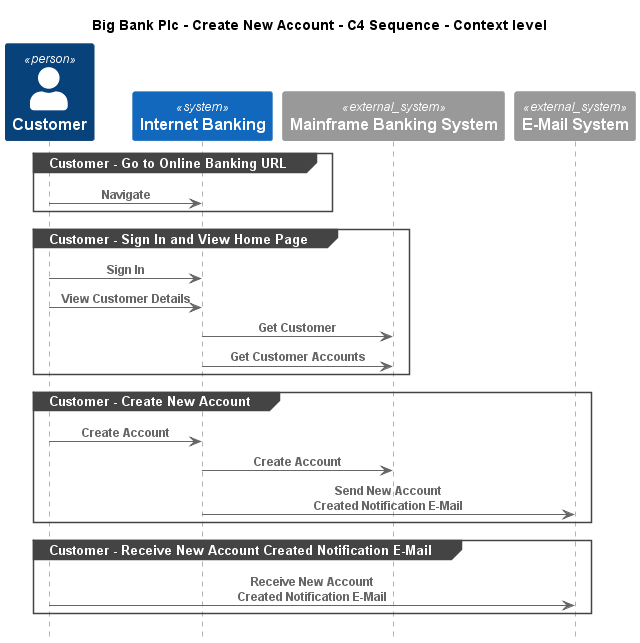

The diagram above was rendered by PlantUML. Its source (embedded in the PNG):
@startuml
!include ..\..\..\.c4s\C4_Sequence.puml

title Big Bank Plc - Create New Account - C4 Sequence - Context level

Person(BigBankPlc.Actors.Customer, "Customer", "")
System(BigBankPlc.SoftwareSystems.InternetBanking, "Internet Banking", "")
System_Ext(BigBankPlc.SoftwareSystems.MainframeBankingSystem, "Mainframe Banking System", "")
System_Ext(BigBankPlc.SoftwareSystems.EMailSystem, "E-Mail System", "")

group Customer - Go to Online Banking URL
Rel(BigBankPlc.Actors.Customer, BigBankPlc.SoftwareSystems.InternetBanking, "Navigate")
end
group Customer - Sign In and View Home Page
Rel(BigBankPlc.Actors.Customer, BigBankPlc.SoftwareSystems.InternetBanking, "Sign In")
Rel(BigBankPlc.Actors.Customer, BigBankPlc.SoftwareSystems.InternetBanking, "View Customer Details")
Rel(BigBankPlc.SoftwareSystems.InternetBanking, BigBankPlc.SoftwareSystems.MainframeBankingSystem, "Get Customer")
Rel(BigBankPlc.SoftwareSystems.InternetBanking, BigBankPlc.SoftwareSystems.MainframeBankingSystem, "Get Customer Accounts")
end
group Customer - Create New Account
Rel(BigBankPlc.Actors.Customer, BigBankPlc.SoftwareSystems.InternetBanking, "Create Account")
Rel(BigBankPlc.SoftwareSystems.InternetBanking, BigBankPlc.SoftwareSystems.MainframeBankingSystem, "Create Account")
Rel(BigBankPlc.SoftwareSystems.InternetBanking, BigBankPlc.SoftwareSystems.EMailSystem, "Send New Account Created Notification E-Mail")
end
group Customer - Receive New Account Created Notification E-Mail
Rel(BigBankPlc.Actors.Customer, BigBankPlc.SoftwareSystems.EMailSystem, "Receive New Account Created Notification E-Mail")
end


@enduml